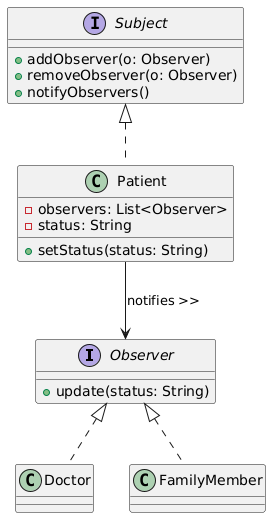

The diagram above was rendered by PlantUML. Its source (embedded in the PNG):
@startuml
interface Observer {
  +update(status: String)
}

interface Subject {
  +addObserver(o: Observer)
  +removeObserver(o: Observer)
  +notifyObservers()
}

class Patient {
  -observers: List<Observer>
  -status: String
  +setStatus(status: String)
}

class Doctor
class FamilyMember

Subject <|.. Patient
Observer <|.. Doctor
Observer <|.. FamilyMember
Patient --> Observer : notifies >>
@enduml